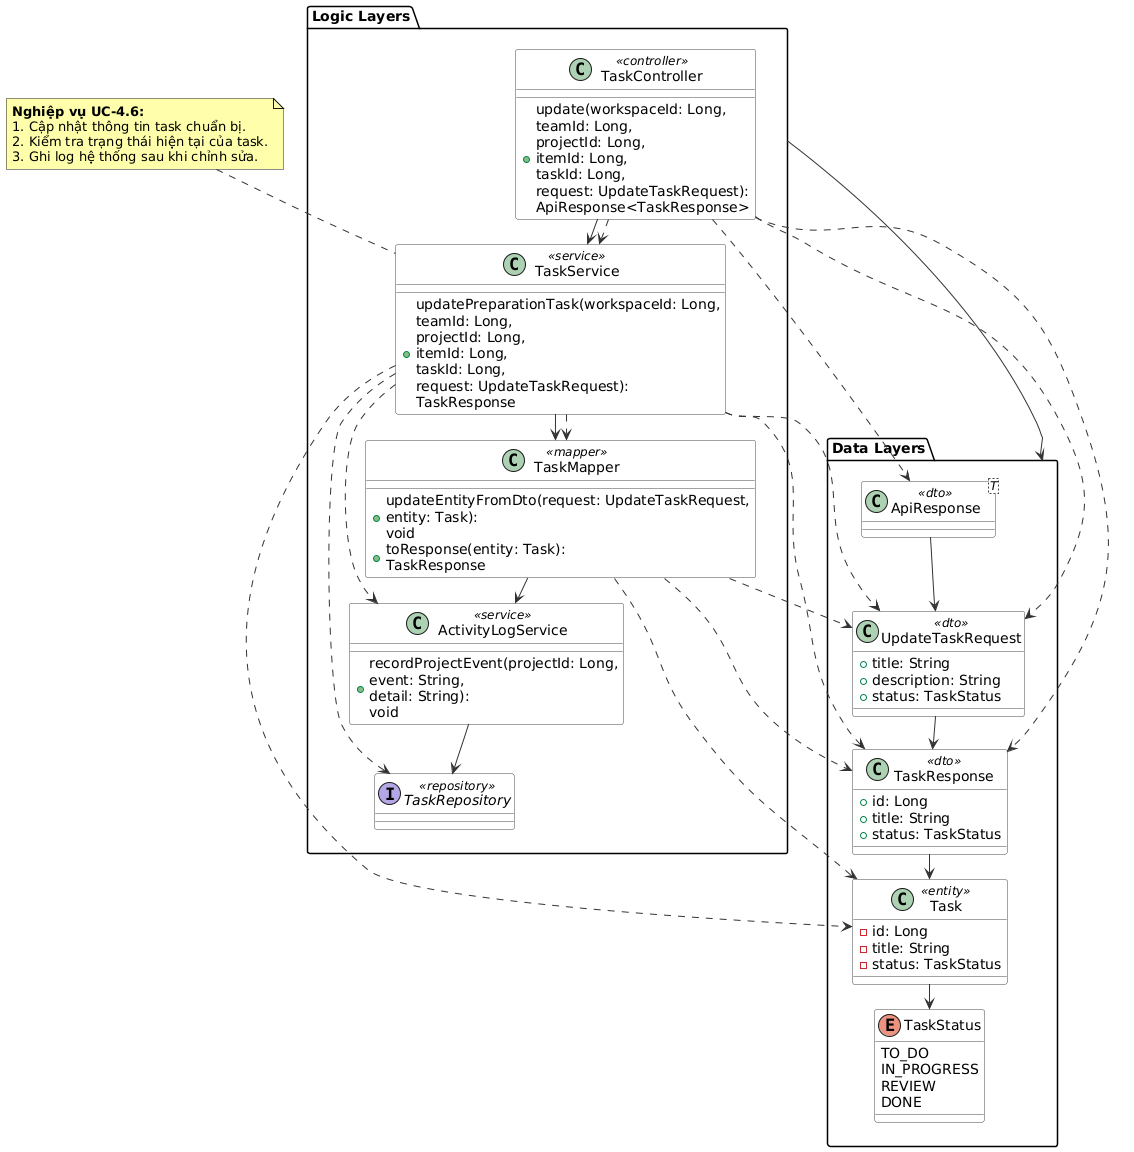

The diagram above was rendered by PlantUML. Its source (embedded in the PNG):
@startuml
skinparam ranksep 25
skinparam nodesep 15
skinparam BackgroundColor #FFFFFF
skinparam class {
    BackgroundColor white
    ArrowColor #333333
    BorderColor #444444
}

package "Logic Layers" {
    class TaskController <<controller>> {
        + update(workspaceId: Long,\nteamId: Long,\nprojectId: Long,\nitemId: Long,\ntaskId: Long,\nrequest: UpdateTaskRequest):\nApiResponse<TaskResponse>
    }
    class TaskService <<service>> {
        + updatePreparationTask(workspaceId: Long,\nteamId: Long,\nprojectId: Long,\nitemId: Long,\ntaskId: Long,\nrequest: UpdateTaskRequest):\nTaskResponse
    }
    class TaskMapper <<mapper>> {
        + updateEntityFromDto(request: UpdateTaskRequest,\nentity: Task):\nvoid
        + toResponse(entity: Task):\nTaskResponse
    }
    class ActivityLogService <<service>> {
        + recordProjectEvent(projectId: Long,\nevent: String,\ndetail: String):\nvoid
    }
    interface TaskRepository <<repository>>

    ' Ép trục dọc Logic bên trái
    TaskController -down-> TaskService
    TaskService -down-> TaskMapper
    TaskMapper -down-> ActivityLogService
    ActivityLogService -down-> TaskRepository
}

package "Data Layers" {
    class ApiResponse<T> <<dto>>
    class UpdateTaskRequest <<dto>> {
        + title: String
        + description: String
        + status: TaskStatus
    }
    class TaskResponse <<dto>> {
        + id: Long
        + title: String
        + status: TaskStatus
    }
    class Task <<entity>> {
        - id: Long
        - title: String
        - status: TaskStatus
    }
    enum TaskStatus {
        TO_DO
        IN_PROGRESS
        REVIEW
        DONE
    }

    ' Ép trục dọc Data bên phải
    ApiResponse -down-> UpdateTaskRequest
    UpdateTaskRequest -down-> TaskResponse
    TaskResponse -down-> Task
    Task -down-> TaskStatus
}

"Logic Layers" -right-> "Data Layers"

' --- DEPENDENCY ARROWS ---
TaskController ..> TaskService
TaskController ..> UpdateTaskRequest
TaskController ..> TaskResponse
TaskController ..> ApiResponse

TaskService ..> TaskRepository
TaskService ..> ActivityLogService
TaskService ..> TaskMapper
TaskService ..> UpdateTaskRequest
TaskService ..> TaskResponse
TaskService ..> Task

TaskMapper ..> UpdateTaskRequest
TaskMapper ..> Task
TaskMapper ..> TaskResponse

note as N6 #FFFFAA
<b>Nghiệp vụ UC-4.6:</b>
1. Cập nhật thông tin task chuẩn bị.
2. Kiểm tra trạng thái hiện tại của task.
3. Ghi log hệ thống sau khi chỉnh sửa.
end note
N6 .. TaskService
@enduml